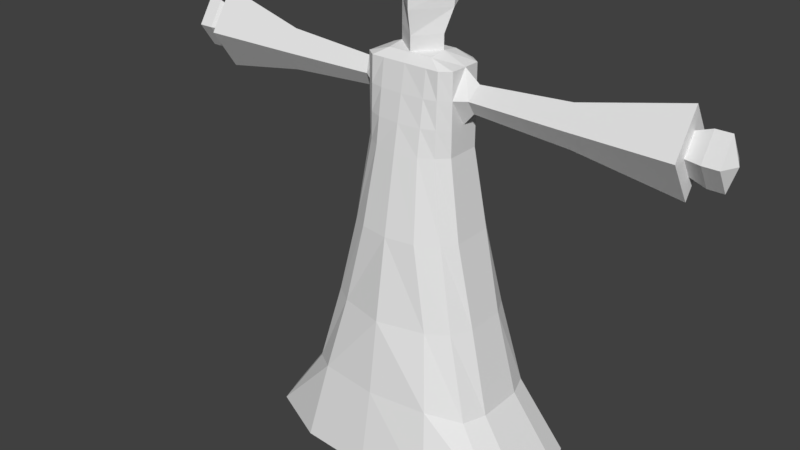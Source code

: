 # Source: Reaper.blend  (saved by Blender 2.79.0; exported with 4.5.12 LTS)
import bpy
from mathutils import Matrix  # noqa: F401  (used for matrix-valued properties, if any)

bpy.ops.wm.read_factory_settings(use_empty=True)
scene = bpy.context.scene
scene.name = 'Scene'

# ---- collections
col_collection_1 = bpy.data.collections.new('Collection 1'); scene.collection.children.link(col_collection_1)

# ---- materials (node trees are filled in below, after node groups)
mat_material = bpy.data.materials.new('Material')
mat_material.alpha_threshold = 0.0
mat_material.use_transparent_shadow = False
mat_material.roughness = 0.5
mat_material.line_color = (0.0, 0.0, 0.0, 1.0)

# ---- material node trees

# ---- world
world_world = bpy.data.worlds.new('World'); scene.world = world_world
world_world.color = (0.05088, 0.05088, 0.05088)
world_world.use_sun_shadow = False
world_world.sun_shadow_jitter_overblur = 0.0
world_world.cycles.sampling_method = 'MANUAL'

# ---- meshes
me_cube = bpy.data.meshes.new('Cube')
me_cube.from_pydata([(0.6909, 0.1702, -1.0), (0.6909, -0.4056, -1.0), (0.1842, 0.02258, 0.6), (0.2515, 0.05395, 0.2), (0.1842, 0.008584, 1.0), (0.1842, -0.244, 1.0), (0.3422, 0.08692, -0.2219), (0.4571, 0.1224, -0.6503), (0.4571, -0.3578, -0.6503), (0.3422, -0.3223, -0.2219), (0.2515, -0.2894, 0.2), (0.1842, -0.258, 0.6), (0.743, 0.02705, -1.0), (0.743, -0.2625, -1.0), (0.2363, -0.03026, 1.0), (0.2363, -0.2052, 1.0), (0.5006, 0.003049, -0.6503), (0.5006, -0.2385, -0.6503), (0.3943, -0.01481, -0.2219), (0.3943, -0.2206, -0.2219), (0.3036, -0.01071, 0.2), (0.3036, -0.2247, 0.2), (0.2363, -0.03026, 0.6), (0.2363, -0.2052, 0.6), (0.3715, 0.3299, -1.0), (0.3715, -0.552, -1.0), (0.1182, 0.008584, 1.0), (0.1182, -0.244, 1.0), (0.3088, -0.4694, -0.5974), (0.2408, -0.3905, -0.2219), (0.1518, -0.3612, 0.2), (0.1182, -0.2985, 0.6), (0.1182, 0.06308, 0.6), (0.1518, 0.09268, 0.2), (0.2408, 0.1326, -0.2219), (0.3167, 0.2025, -0.6), (0.3715, 0.02705, -1.0), (0.3715, -0.2625, -1.0), (0.1182, -0.03026, 1.039), (0.1182, -0.2052, 1.039), (0.743, -0.1177, -1.0), (0.2363, -0.1177, 1.0), (0.5006, -0.1177, -0.6503), (0.3943, -0.1177, -0.2219), (0.3036, -0.1177, 0.2), (0.2363, -0.1177, 0.6), (0.1182, -0.1177, 1.052), (0.3715, -0.1177, -1.0), (0.1842, 0.01792, 0.7333), (0.1842, 0.01325, 0.8667), (0.1842, -0.2533, 0.7333), (0.1842, -0.2487, 0.8667), (0.2363, -0.03026, 0.8667), (0.2363, -0.03026, 0.7333), (0.2363, -0.2052, 0.8667), (0.2363, -0.2052, 0.7333), (0.1182, -0.2622, 0.8667), (0.1182, -0.2803, 0.7333), (0.1182, 0.04491, 0.7333), (0.1182, 0.02675, 0.8667), (0.7833, -0.1177, 0.9709), (0.2363, -0.1177, 0.7333), (0.7833, -0.04932, 0.8667), (0.7833, -0.1861, 0.8667), (0.7833, -0.1177, 0.7624), (1.29, -0.07115, 0.9672), (1.29, -0.007257, 0.8698), (1.29, -0.135, 0.8698), (1.29, -0.07115, 0.7724), (0.2898, -0.1645, 0.8667), (0.315, -0.1177, 0.9381), (0.2898, -0.07087, 0.8667), (0.2898, -0.1177, 0.7953), (1.29, -0.2073, 0.8698), (1.29, -0.07115, 0.6622), (1.29, 0.06503, 0.8698), (1.29, -0.07115, 1.077), (1.446, -0.1533, 0.8698), (1.446, -0.07115, 0.7446), (1.446, 0.01096, 0.8698), (1.446, -0.07115, 0.995), (1.368, -0.07115, 0.995), (1.368, 0.01096, 0.8698), (1.368, -0.07115, 0.7446), (1.368, -0.1533, 0.8698), (1.485, -0.07115, 0.8698), (0.1182, -0.1177, 1.124), (0.1446, -0.08467, 1.24), (0.1511, -0.08467, 1.323), (0.05908, -0.07398, 1.045), (0.05908, -0.07398, 1.118), (0.09725, -0.01095, 1.234), (0.09725, 0.1504, 1.36), (-0.6909, 0.1702, -1.0), (-0.6909, -0.4056, -1.0), (-0.1842, 0.02258, 0.6), (-0.2515, 0.05395, 0.2), (-0.1842, 0.008584, 1.0), (-0.1842, -0.244, 1.0), (-0.3422, 0.08692, -0.2219), (-0.4571, 0.1224, -0.6503), (0.0, 0.3933, -1.0), (0.0, -0.5758, -1.0), (0.0, 0.008584, 1.0), (0.0, -0.244, 1.0), (-0.4571, -0.3578, -0.6503), (-0.3422, -0.3223, -0.2219), (-0.2515, -0.2894, 0.2), (-0.1842, -0.258, 0.6), (0.0, 0.2659, -0.6), (0.0, 0.1579, -0.2219), (0.0, 0.1258, 0.2), (0.0, 0.08129, 0.6), (0.0, -0.3167, 0.6), (0.0, -0.385, 0.2), (0.0, -0.4502, -0.2219), (0.0, -0.5038, -0.6), (-0.743, 0.02705, -1.0), (-0.743, -0.2625, -1.0), (-0.2363, -0.03026, 1.0), (-0.2363, -0.2052, 1.0), (0.0, -0.03026, 1.039), (0.0, -0.2052, 1.039), (0.0, -0.2625, -1.0), (0.0, 0.02705, -1.0), (-0.5006, 0.003049, -0.6503), (-0.5006, -0.2385, -0.6503), (-0.3943, -0.01481, -0.2219), (-0.3943, -0.2206, -0.2219), (-0.3036, -0.01071, 0.2), (-0.3036, -0.2247, 0.2), (-0.2363, -0.03026, 0.6), (-0.2363, -0.2052, 0.6), (-0.3715, 0.3299, -1.0), (-0.3715, -0.552, -1.0), (-0.1182, 0.008584, 1.0), (-0.1182, -0.244, 1.0), (-0.3088, -0.4694, -0.5974), (-0.2408, -0.3905, -0.2219), (-0.1518, -0.3612, 0.2), (-0.1182, -0.2985, 0.6), (-0.1182, 0.06308, 0.6), (-0.1518, 0.09268, 0.2), (-0.2408, 0.1326, -0.2219), (-0.3167, 0.2025, -0.6), (-0.3715, 0.02705, -1.0), (-0.3715, -0.2625, -1.0), (-0.1182, -0.03026, 1.039), (-0.1182, -0.2052, 1.039), (-0.743, -0.1177, -1.0), (-0.2363, -0.1177, 1.0), (0.0, -0.03026, 1.112), (0.0, -0.1177, -1.0), (-0.5006, -0.1177, -0.6503), (-0.3943, -0.1177, -0.2219), (-0.3036, -0.1177, 0.2), (-0.2363, -0.1177, 0.6), (-0.1182, -0.1177, 1.052), (-0.3715, -0.1177, -1.0), (-0.1842, 0.01792, 0.7333), (-0.1842, 0.01325, 0.8667), (-0.1842, -0.2533, 0.7333), (-0.1842, -0.2487, 0.8667), (0.0, 0.05706, 0.7333), (0.0, 0.03282, 0.8667), (0.0, -0.2682, 0.8667), (0.0, -0.2925, 0.7333), (-0.2363, -0.03026, 0.8667), (-0.2363, -0.03026, 0.7333), (-0.2363, -0.2052, 0.8667), (-0.2363, -0.2052, 0.7333), (-0.1182, -0.2622, 0.8667), (-0.1182, -0.2803, 0.7333), (-0.1182, 0.04491, 0.7333), (-0.1182, 0.02675, 0.8667), (-0.7833, -0.1177, 0.9709), (-0.2363, -0.1177, 0.7333), (-0.7833, -0.04932, 0.8667), (-0.7833, -0.1861, 0.8667), (-0.7833, -0.1177, 0.7624), (-1.29, -0.07115, 0.9672), (-1.29, -0.007257, 0.8698), (-1.29, -0.135, 0.8698), (-1.29, -0.07115, 0.7724), (-0.2898, -0.1645, 0.8667), (-0.315, -0.1177, 0.9381), (-0.2898, -0.07087, 0.8667), (-0.2898, -0.1177, 0.7953), (-1.29, -0.2073, 0.8698), (-1.29, -0.07115, 0.6622), (-1.29, 0.06503, 0.8698), (-1.29, -0.07115, 1.077), (-1.446, -0.1533, 0.8698), (-1.446, -0.07115, 0.7446), (-1.446, 0.01096, 0.8698), (-1.446, -0.07115, 0.995), (-1.368, -0.07115, 0.995), (-1.368, 0.01096, 0.8698), (-1.368, -0.07115, 0.7446), (-1.368, -0.1533, 0.8698), (-1.485, -0.07115, 0.8698), (0.0, -0.2052, 1.112), (-0.1182, -0.1177, 1.124), (0.0, 0.1317, 1.228), (0.0, -0.2232, 1.228), (-0.1446, -0.08467, 1.24), (0.0, 0.4544, 1.354), (0.0, -0.2232, 1.354), (-0.1511, -0.08467, 1.323), (0.0, 0.0841, 1.463), (0.0, -0.1374, 1.457), (-0.05908, -0.07398, 1.045), (-0.05908, -0.07398, 1.118), (-0.09725, -0.01095, 1.234), (-0.09725, 0.1504, 1.36), (0.0, -0.0286, 1.488)], [], [(58, 32, 112, 163), (25, 28, 116, 102), (54, 15, 5, 51), (30, 31, 113, 114), (29, 30, 114, 115), (28, 29, 115, 116), (35, 24, 101, 109), (56, 27, 104, 165), (39, 122, 104, 27), (37, 25, 102, 123), (32, 33, 111, 112), (33, 34, 110, 111), (34, 35, 109, 110), (13, 17, 8, 1), (17, 19, 9, 8), (19, 21, 10, 9), (21, 23, 11, 10), (3, 2, 22, 20), (44, 45, 23, 21), (6, 3, 20, 18), (43, 44, 21, 19), (7, 6, 18, 16), (42, 43, 19, 17), (0, 7, 16, 12), (40, 42, 17, 13), (24, 36, 124, 101), (47, 37, 123, 152), (26, 103, 121, 38), (39, 46, 122), (49, 4, 14, 52), (55, 61, 54), (41, 46, 39, 15), (14, 4, 38), (40, 13, 37, 47), (0, 12, 36, 24), (6, 7, 35, 34), (3, 6, 34, 33), (2, 3, 33, 32), (13, 1, 25, 37), (26, 38, 4), (51, 5, 27, 56), (7, 0, 24, 35), (8, 9, 29, 28), (9, 10, 30, 29), (10, 11, 31, 30), (1, 8, 28, 25), (48, 2, 32, 58), (15, 39, 5), (27, 5, 39), (12, 40, 47, 36), (14, 38, 46, 41), (53, 52, 61), (38, 121, 89, 46), (36, 47, 152, 124), (12, 16, 42, 40), (16, 18, 43, 42), (18, 20, 44, 43), (20, 22, 45, 44), (22, 53, 61, 45), (41, 52, 14), (4, 49, 59, 26), (49, 48, 58, 59), (11, 50, 57, 31), (50, 51, 56, 57), (45, 61, 55, 23), (15, 54, 41), (2, 48, 53, 22), (48, 49, 52, 53), (31, 57, 166, 113), (57, 56, 165, 166), (23, 55, 50, 11), (55, 54, 51, 50), (26, 59, 164, 103), (59, 58, 163, 164), (70, 69, 63, 60), (71, 70, 60, 62), (72, 71, 62, 64), (69, 72, 64, 63), (62, 60, 76, 75), (63, 64, 74, 73), (60, 63, 73, 76), (64, 62, 75, 74), (54, 61, 72, 69), (61, 52, 71, 72), (52, 41, 70, 71), (41, 54, 69, 70), (82, 81, 80, 79), (68, 67, 73, 74), (66, 68, 74, 75), (65, 66, 75, 76), (67, 65, 76, 73), (77, 85, 80), (84, 83, 78, 77), (81, 84, 77, 80), (83, 82, 79, 78), (68, 66, 82, 83), (65, 67, 84, 81), (67, 68, 83, 84), (66, 65, 81, 82), (79, 80, 85), (78, 79, 85), (78, 85, 77), (89, 121, 151, 90), (122, 46, 86, 201), (90, 151, 203, 91), (201, 86, 87, 204), (91, 203, 206, 92), (204, 87, 88, 207), (92, 206, 209, 215), (88, 210, 207), (88, 92, 215, 210), (87, 91, 92, 88), (86, 90, 91, 87), (46, 89, 90, 86), (173, 163, 112, 141), (134, 102, 116, 137), (169, 162, 98, 120), (139, 114, 113, 140), (138, 115, 114, 139), (137, 116, 115, 138), (144, 109, 101, 133), (171, 165, 104, 136), (148, 136, 104, 122), (146, 123, 102, 134), (141, 112, 111, 142), (142, 111, 110, 143), (143, 110, 109, 144), (118, 94, 105, 126), (126, 105, 106, 128), (128, 106, 107, 130), (130, 107, 108, 132), (96, 129, 131, 95), (155, 130, 132, 156), (99, 127, 129, 96), (154, 128, 130, 155), (100, 125, 127, 99), (153, 126, 128, 154), (93, 117, 125, 100), (149, 118, 126, 153), (133, 101, 124, 145), (158, 152, 123, 146), (135, 147, 121, 103), (148, 122, 157), (160, 167, 119, 97), (170, 169, 176), (150, 120, 148, 157), (119, 147, 97), (149, 158, 146, 118), (93, 133, 145, 117), (99, 143, 144, 100), (96, 142, 143, 99), (95, 141, 142, 96), (118, 146, 134, 94), (135, 97, 147), (162, 171, 136, 98), (100, 144, 133, 93), (105, 137, 138, 106), (106, 138, 139, 107), (107, 139, 140, 108), (94, 134, 137, 105), (159, 173, 141, 95), (120, 98, 148), (136, 148, 98), (117, 145, 158, 149), (119, 150, 157, 147), (168, 176, 167), (147, 157, 211, 121), (145, 124, 152, 158), (117, 149, 153, 125), (125, 153, 154, 127), (127, 154, 155, 129), (129, 155, 156, 131), (131, 156, 176, 168), (150, 119, 167), (97, 135, 174, 160), (160, 174, 173, 159), (108, 140, 172, 161), (161, 172, 171, 162), (156, 132, 170, 176), (120, 150, 169), (95, 131, 168, 159), (159, 168, 167, 160), (140, 113, 166, 172), (172, 166, 165, 171), (132, 108, 161, 170), (170, 161, 162, 169), (135, 103, 164, 174), (174, 164, 163, 173), (185, 175, 178, 184), (186, 177, 175, 185), (187, 179, 177, 186), (184, 178, 179, 187), (177, 190, 191, 175), (178, 188, 189, 179), (175, 191, 188, 178), (179, 189, 190, 177), (169, 184, 187, 176), (176, 187, 186, 167), (167, 186, 185, 150), (150, 185, 184, 169), (197, 194, 195, 196), (183, 189, 188, 182), (181, 190, 189, 183), (180, 191, 190, 181), (182, 188, 191, 180), (192, 195, 200), (199, 192, 193, 198), (196, 195, 192, 199), (198, 193, 194, 197), (183, 198, 197, 181), (180, 196, 199, 182), (182, 199, 198, 183), (181, 197, 196, 180), (194, 200, 195), (193, 200, 194), (193, 192, 200), (211, 212, 151, 121), (122, 201, 202, 157), (212, 213, 203, 151), (201, 204, 205, 202), (213, 214, 206, 203), (204, 207, 208, 205), (214, 215, 209, 206), (208, 207, 210), (208, 210, 215, 214), (205, 208, 214, 213), (202, 205, 213, 212), (157, 202, 212, 211)])
me_cube.materials.append(mat_material)
me_cube.use_remesh_preserve_volume = False
me_cube.use_remesh_preserve_attributes = False
me_cube.use_mirror_vertex_groups = False
me_cube.update()
arm_armature_001 = bpy.data.armatures.new('Armature.001')  # bones are not reproduced

# ---- objects
ob_reaper_armature = bpy.data.objects.new('Reaper_Armature', arm_armature_001)
ob_reaper = bpy.data.objects.new('Reaper', me_cube)

# ---- transforms, parenting, visibility, modifiers, constraints
ob_reaper_armature.location = (0.0, -0.04449, 1.164)
ob_reaper_armature.rotation_euler = (1.571, -0.0, 0.0)
ob_reaper_armature.show_in_front = True
ob_reaper_armature.lineart.crease_threshold = 0.0
ob_reaper.parent = ob_reaper_armature
ob_reaper.matrix_parent_inverse = Matrix(((1.0, -0.0, 0.0, -0.0), (0.0, -4.371e-08, 1.0, -1.164), (0.0, -1.0, -4.47e-08, -0.04449), (0.0, 0.0, 0.0, 1.0)))
ob_reaper.location = (0.0, 0.0, 1.0)
ob_reaper.lock_rotations_4d = False
ob_reaper.empty_display_type = 'ARROWS'
ob_reaper.lineart.crease_threshold = 0.0
_vg = ob_reaper.vertex_groups.new(name='Bone')
_vg = ob_reaper.vertex_groups.new(name='Bone.001')
for _i, _w in zip([2, 3, 4, 5, 6, 9, 10, 11, 14, 15, 18, 19, 20, 21, 22, 23, 26, 27, 30, 31, 32, 33, 34, 38, 39, 41, 43, 44, 45, 46, 48, 49, 50, 51, 52, 53, 54, 55, 56, 57, 58, 59, 61, 72, 89, 95, 96, 97, 98, 99, 103, 104, 106, 107, 108, 110, 111, 112, 113, 114, 119, 120, 121, 122, 127, 128, 129, 130, 131, 132, 135, 136, 139, 140, 141, 142, 143, 147, 148, 150, 154, 155, 156, 157, 159, 160, 161, 162, 163, 164, 165, 166, 167, 168, 169, 170, 171, 172, 173, 174, 176, 187, 211], [0.9205, 0.6522, 0.1713, 0.2123, 0.089, 0.005369, 0.1715, 0.7915, 0.1359, 0.1598, 0.06917, 0.02775, 0.4187, 0.2015, 0.8695, 0.7927, 0.1739, 0.2302, 0.1486, 0.7961, 0.9653, 0.8576, 0.1125, 0.09809, 0.2474, 0.08048, 0.05287, 0.2744, 0.819, 0.07123, 0.7959, 0.3849, 0.6837, 0.3242, 0.1764, 0.6867, 0.1632, 0.6224, 0.5327, 0.74, 0.8972, 0.6781, 0.5427, 0.04024, 0.009441, 0.9205, 0.6522, 0.1713, 0.2123, 0.089, 0.1239, 0.1636, 0.005369, 0.1715, 0.7915, 0.1309, 0.9923, 0.9936, 0.8032, 0.1378, 0.1359, 0.1598, 0.02655, 0.06496, 0.06917, 0.02775, 0.4187, 0.2015, 0.8695, 0.7927, 0.1739, 0.2302, 0.1486, 0.7961, 0.9653, 0.8576, 0.1125, 0.09809, 0.2474, 0.08048, 0.05287, 0.2744, 0.819, 0.07123, 0.7959, 0.3849, 0.6837, 0.3242, 0.9769, 0.8902, 0.6282, 0.7782, 0.1764, 0.6867, 0.1632, 0.6224, 0.5327, 0.74, 0.8972, 0.6781, 0.5427, 0.04024, 0.009441]): _vg.add([_i], _w, 'REPLACE')
_vg = ob_reaper.vertex_groups.new(name='Bone.002')
for _i, _w in zip([4, 5, 14, 15, 26, 27, 38, 39, 41, 46, 49, 50, 51, 52, 54, 55, 56, 57, 59, 86, 87, 89, 90, 91, 97, 98, 103, 104, 119, 120, 121, 122, 135, 136, 147, 148, 150, 151, 157, 160, 161, 162, 164, 165, 166, 167, 169, 170, 171, 172, 174, 201, 202, 204, 205, 211, 212, 213], [0.4312, 0.3476, 0.3051, 0.2588, 0.6193, 0.4983, 0.6714, 0.476, 0.1959, 0.6008, 0.09964, 0.03167, 0.1091, 0.05544, 0.05968, 0.004658, 0.1523, 0.05181, 0.116, 0.2172, 0.02013, 0.7595, 0.1739, 0.008409, 0.4312, 0.3476, 0.8007, 0.6881, 0.3051, 0.2588, 0.8097, 0.7678, 0.6193, 0.4983, 0.6714, 0.476, 0.1959, 0.194, 0.6008, 0.09964, 0.03167, 0.1091, 0.06993, 0.1865, 0.06001, 0.05544, 0.05968, 0.004658, 0.1523, 0.05181, 0.116, 0.4936, 0.2172, 0.05181, 0.02013, 0.7595, 0.1739, 0.008409]): _vg.add([_i], _w, 'REPLACE')
_vg = ob_reaper.vertex_groups.new(name='Bone.003')
for _i, _w in zip([4, 5, 14, 15, 26, 27, 38, 39, 41, 46, 86, 87, 88, 89, 90, 91, 92, 97, 98, 103, 104, 119, 120, 121, 122, 135, 136, 147, 148, 150, 151, 157, 201, 202, 203, 204, 205, 207, 208, 209, 210, 211, 212, 213, 214, 215], [0.03772, 0.05132, 0.02768, 0.03708, 0.03833, 0.05581, 0.08956, 0.09791, 0.03156, 0.2058, 0.7183, 0.8694, 0.8253, 0.1642, 0.7731, 0.6879, 0.07697, 0.03772, 0.05132, 0.02161, 0.05678, 0.02768, 0.03708, 0.1191, 0.1223, 0.03833, 0.05581, 0.08956, 0.09791, 0.03156, 0.696, 0.2058, 0.5023, 0.7183, 0.277, 0.9342, 0.8694, 0.9106, 0.8253, 0.0393, 0.5067, 0.1642, 0.7731, 0.6879, 0.07697, 0.132]): _vg.add([_i], _w, 'REPLACE')
_vg = ob_reaper.vertex_groups.new(name='Bone.004')
for _i, _w in zip([87, 88, 90, 91, 92, 151, 203, 205, 206, 207, 208, 209, 210, 212, 213, 214, 215], [0.08733, 0.1582, 0.01379, 0.2783, 0.9199, 0.0912, 0.705, 0.08733, 1.135, 0.07978, 0.1582, 0.9542, 0.492, 0.01379, 0.2783, 0.9199, 0.8666]): _vg.add([_i], _w, 'REPLACE')
_vg = ob_reaper.vertex_groups.new(name='Bone.007')
for _i, _w in zip([2, 4, 5, 11, 14, 15, 22, 23, 26, 27, 30, 31, 32, 33, 38, 39, 41, 45, 46, 48, 49, 50, 51, 52, 53, 54, 55, 56, 57, 58, 59, 60, 61, 62, 63, 64, 65, 66, 68, 69, 70, 71, 72, 73, 74, 75, 76, 86, 89, 95, 96, 103, 104, 107, 108, 111, 112, 113, 114, 121, 122, 129, 130, 131, 132, 135, 136, 139, 140, 141, 142, 147, 148, 151, 155, 156, 157, 163, 164, 165, 166, 171, 172, 173, 174, 201, 202, 211, 212], [0.0, 0.0, 0.0, 0.0, 0.0, 0.0, 0.0, 0.0, 0.0, 0.0, 0.0, 0.0, 0.0, 0.0, 0.0, 0.0, 0.0, 0.0, 0.0, 0.0, 0.0, 0.0, 0.0, 0.0, 0.0, 0.0, 0.0, 0.0, 0.0, 0.0, 0.0, 0.9874, 0.0, 0.9954, 0.9935, 0.9875, 0.02582, 0.02878, 0.05518, 0.9801, 0.987, 0.9924, 0.9499, 0.1338, 0.1503, 0.1272, 0.08242, 0.0006123, 0.0, 0.0, 0.0, 0.0, 0.0, 0.0, 0.0, 0.0, 0.0, 0.0, 0.0, 0.0, 0.0, 0.0, 0.0, 0.0, 0.0, 0.0, 0.0, 0.0, 0.0, 0.0, 0.0, 0.0, 0.0, 0.0, 0.0, 0.0, 0.0, 0.0, 0.0, 0.0, 0.0, 0.0, 0.0, 0.0, 0.0, 0.0, 0.0, 0.0, 0.0]): _vg.add([_i], _w, 'REPLACE')
_vg = ob_reaper.vertex_groups.new(name='Bone.009')
for _i, _w in zip([65, 66, 67, 68, 73, 74, 75, 76, 77, 78, 79, 80, 81, 82, 83, 84, 85], [0.9621, 0.9606, 0.9775, 0.9448, 0.8661, 0.8497, 0.8728, 0.9176, 0.998, 0.9932, 0.996, 0.9948, 0.9889, 0.9905, 0.9849, 0.996, 0.9979]): _vg.add([_i], _w, 'REPLACE')
_vg = ob_reaper.vertex_groups.new(name='Bone.008')
for _i, _w in zip([56, 57, 58, 95, 96, 97, 98, 103, 104, 107, 108, 111, 112, 113, 114, 119, 120, 121, 122, 129, 130, 131, 132, 135, 136, 139, 140, 141, 142, 147, 148, 150, 155, 156, 157, 159, 160, 161, 162, 163, 164, 165, 166, 167, 168, 169, 170, 171, 172, 173, 174, 175, 176, 177, 178, 179, 180, 181, 183, 184, 185, 186, 187, 188, 189, 190, 191, 202, 211, 212], [0.003509, 0.0, 0.0, 0.0, 0.0, 0.0, 0.0, 0.0, 0.0, 0.0, 0.0, 0.0, 0.0, 0.0, 0.0, 0.0, 0.0, 0.0, 0.0, 0.0, 0.0, 0.0, 0.0, 0.0, 0.0, 0.0, 0.0, 0.0, 0.0, 0.0, 0.0, 0.0, 0.0, 0.0, 0.0, 0.0, 0.0, 0.0, 0.0, 0.0, 0.0, 0.0, 0.0, 0.0, 0.0, 0.0, 0.0, 0.0, 0.0, 0.0, 0.0, 0.9874, 0.0, 0.9954, 0.9935, 0.9875, 0.02582, 0.02878, 0.05518, 0.9801, 0.987, 0.9924, 0.9499, 0.1338, 0.1503, 0.1272, 0.08242, 0.0, 0.0, 0.0]): _vg.add([_i], _w, 'REPLACE')
_vg = ob_reaper.vertex_groups.new(name='Bone.010')
for _i, _w in zip([180, 181, 182, 183, 188, 189, 190, 191, 192, 193, 194, 195, 196, 197, 198, 199, 200], [0.9621, 0.9606, 0.9775, 0.9448, 0.8661, 0.8497, 0.8728, 0.9176, 0.998, 0.9932, 0.996, 0.9948, 0.9889, 0.9905, 0.9849, 0.996, 0.9979]): _vg.add([_i], _w, 'REPLACE')
_vg = ob_reaper.vertex_groups.new(name='Bone.011')
for _i, _w in zip([2, 3, 6, 7, 9, 10, 11, 18, 19, 20, 21, 22, 23, 29, 30, 31, 33, 34, 35, 43, 44, 45, 50, 55, 57, 95, 96, 99, 100, 106, 107, 108, 109, 110, 113, 114, 115, 127, 128, 129, 130, 131, 132, 138, 139, 140, 142, 143, 144, 154, 155, 156, 161, 166, 170, 172], [0.002196, 0.2563, 0.1221, 0.002552, 0.07664, 0.6645, 0.09358, 0.1031, 0.08589, 0.4666, 0.6411, 0.04296, 0.0865, 0.06843, 0.682, 0.09806, 0.09293, 0.1668, 0.03227, 0.09501, 0.5907, 0.0666, 0.0178, 0.007942, 0.0232, 0.002196, 0.2563, 0.1221, 0.002552, 0.07664, 0.6645, 0.09358, 0.06575, 0.4489, 0.09896, 0.6955, 0.03656, 0.1031, 0.08589, 0.4666, 0.6411, 0.04296, 0.0865, 0.06843, 0.682, 0.09806, 0.09293, 0.1668, 0.03227, 0.09501, 0.5907, 0.0666, 0.0178, 0.02423, 0.007942, 0.0232]): _vg.add([_i], _w, 'REPLACE')
_vg = ob_reaper.vertex_groups.new(name='Bone.012')
for _i, _w in zip([0, 1, 3, 6, 7, 8, 9, 10, 12, 13, 16, 17, 18, 19, 20, 21, 24, 25, 28, 29, 30, 33, 34, 35, 36, 37, 40, 42, 43, 44, 47, 93, 94, 96, 99, 100, 101, 102, 105, 106, 107, 109, 110, 114, 115, 116, 117, 118, 123, 124, 125, 126, 127, 128, 129, 130, 133, 134, 137, 138, 139, 142, 143, 144, 145, 146, 149, 152, 153, 154, 155, 158], [0.9847, 0.9894, 0.08603, 0.7879, 0.9584, 0.9786, 0.8944, 0.1515, 0.9861, 0.9888, 0.9637, 0.9736, 0.8266, 0.8739, 0.1071, 0.1455, 0.9813, 0.9927, 0.9807, 0.9108, 0.157, 0.04365, 0.7199, 0.9355, 0.991, 0.9941, 0.9875, 0.9683, 0.8508, 0.1243, 0.9932, 0.9847, 0.9894, 0.08603, 0.7879, 0.9584, 0.9787, 0.9959, 0.9786, 0.8944, 0.1515, 0.9092, 0.4197, 0.1549, 0.9459, 0.9898, 0.9861, 0.9888, 0.9992, 0.9963, 0.9637, 0.9736, 0.8266, 0.8739, 0.1071, 0.1455, 0.9813, 0.9927, 0.9807, 0.9108, 0.157, 0.04365, 0.7199, 0.9355, 0.991, 0.9941, 0.9875, 0.9997, 0.9683, 0.8508, 0.1243, 0.9932]): _vg.add([_i], _w, 'REPLACE')
_m = ob_reaper.modifiers.new('Armature', 'ARMATURE')
_m.object = ob_reaper_armature

# ---- collection membership
col_collection_1.objects.link(ob_reaper_armature)
col_collection_1.objects.link(ob_reaper)

# ---- scene / render settings (as saved in the file)
scene.frame_start = 1; scene.frame_end = 60; scene.frame_set(13)
scene.render.engine = 'BLENDER_EEVEE_NEXT'
scene.render.resolution_percentage = 50
scene.render.fps = 120
scene.render.dither_intensity = 0.0
scene.cycles.use_denoising = False
scene.cycles.samples = 128
scene.cycles.sampling_pattern = 'TABULATED_SOBOL'
scene.cycles.use_adaptive_sampling = False
scene.cycles.use_light_tree = False
scene.cycles.blur_glossy = 0.0
scene.cycles.sample_clamp_indirect = 0.0
scene.view_settings.view_transform = 'Standard'
bpy.context.view_layer.update()

# ---- added for rendering (the .blend has no active camera and no usable light): camera, sun
cam_auto = bpy.data.cameras.new('AutoCamera')
cam_auto.lens = 50.0
cam_auto.sensor_width = 36.0
cam_auto.clip_end = 1000.0
ob_auto_camera = bpy.data.objects.new('AutoCamera', cam_auto)
scene.collection.objects.link(ob_auto_camera)
ob_auto_camera.location = (2.94147, -3.80409, 3.57326)
ob_auto_camera.rotation_euler = (1.09748, -7.21219e-08, 0.694738)
scene.camera = ob_auto_camera
light_auto_sun = bpy.data.lights.new('AutoSun', 'SUN')
light_auto_sun.energy = 3.0
light_auto_sun.angle = 0.0523599
ob_auto_sun = bpy.data.objects.new('AutoSun', light_auto_sun)
scene.collection.objects.link(ob_auto_sun)
ob_auto_sun.rotation_euler = (0.872665, 0.174533, 0.523599)
bpy.context.view_layer.update()
